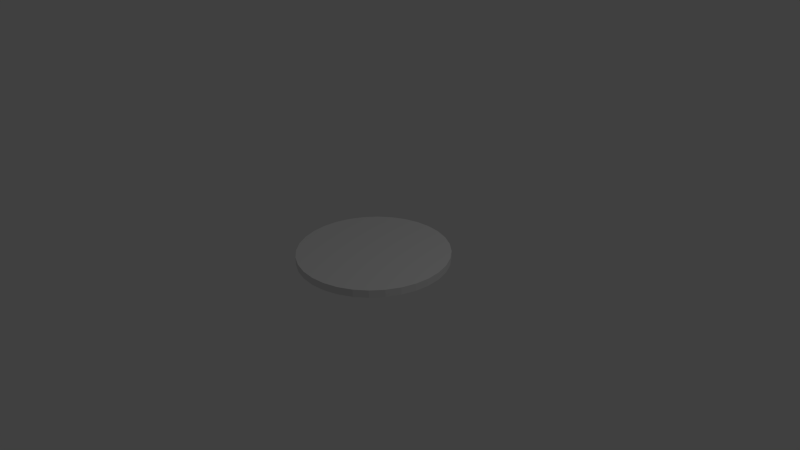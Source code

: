 # Source: Lights.blend  (saved by Blender 2.72.0; exported with 4.5.12 LTS)
import bpy
from mathutils import Matrix  # noqa: F401  (used for matrix-valued properties, if any)

bpy.ops.wm.read_factory_settings(use_empty=True)
scene = bpy.context.scene
scene.name = 'Scene'

# ---- collections
col_collection_1 = bpy.data.collections.new('Collection 1'); scene.collection.children.link(col_collection_1)

# ---- world
world_world = bpy.data.worlds.new('World'); scene.world = world_world
world_world.color = (0.05088, 0.05088, 0.05088)
world_world.use_sun_shadow = False
world_world.sun_shadow_jitter_overblur = 0.0
world_world.cycles.sampling_method = 'MANUAL'
world_world.cycles.sample_map_resolution = 256

# ---- cameras
cam_camera = bpy.data.cameras.new('Camera')
cam_camera.clip_end = 100.0
cam_camera.lens = 35.0
cam_camera.sensor_width = 32.0
cam_camera.sensor_height = 18.0
cam_camera.ortho_scale = 7.314
cam_camera.dof.focus_distance = 0.0
cam_camera.dof.aperture_fstop = 128.0

# ---- lights
light_lamp = bpy.data.lights.new('Lamp', 'POINT')
light_lamp.transmission_factor = 0.0
light_lamp.cutoff_distance = 30.0
light_lamp.energy = 100.0
light_lamp.shadow_buffer_clip_start = 1.001
light_lamp.shadow_soft_size = 0.1
light_lamp.shadow_maximum_resolution = 0.006
light_lamp.use_absolute_resolution = True
light_lamp.cycles.use_multiple_importance_sampling = False

# ---- meshes
me_cylinder = bpy.data.meshes.new('Cylinder')
me_cylinder.from_pydata([(0.0, 1.0, -0.05), (0.0, 1.0, 0.05), (0.1951, 0.9808, -0.05), (0.1951, 0.9808, 0.05), (0.3827, 0.9239, -0.05), (0.3827, 0.9239, 0.05), (0.5556, 0.8315, -0.05), (0.5556, 0.8315, 0.05), (0.7071, 0.7071, -0.05), (0.7071, 0.7071, 0.05), (0.8315, 0.5556, -0.05), (0.8315, 0.5556, 0.05), (0.9239, 0.3827, -0.05), (0.9239, 0.3827, 0.05), (0.9808, 0.1951, -0.05), (0.9808, 0.1951, 0.05), (1.0, 7.55e-08, -0.05), (1.0, 7.55e-08, 0.05), (0.9808, -0.1951, -0.05), (0.9808, -0.1951, 0.05), (0.9239, -0.3827, -0.05), (0.9239, -0.3827, 0.05), (0.8315, -0.5556, -0.05), (0.8315, -0.5556, 0.05), (0.7071, -0.7071, -0.05), (0.7071, -0.7071, 0.05), (0.5556, -0.8315, -0.05), (0.5556, -0.8315, 0.05), (0.3827, -0.9239, -0.05), (0.3827, -0.9239, 0.05), (0.1951, -0.9808, -0.05), (0.1951, -0.9808, 0.05), (-3.258e-07, -1.0, -0.05), (-3.258e-07, -1.0, 0.05), (-0.1951, -0.9808, -0.05), (-0.1951, -0.9808, 0.05), (-0.3827, -0.9239, -0.05), (-0.3827, -0.9239, 0.05), (-0.5556, -0.8315, -0.05), (-0.5556, -0.8315, 0.05), (-0.7071, -0.7071, -0.05), (-0.7071, -0.7071, 0.05), (-0.8315, -0.5556, -0.05), (-0.8315, -0.5556, 0.05), (-0.9239, -0.3827, -0.05), (-0.9239, -0.3827, 0.05), (-0.9808, -0.1951, -0.05), (-0.9808, -0.1951, 0.05), (-1.0, 9.656e-07, -0.05), (-1.0, 9.656e-07, 0.05), (-0.9808, 0.1951, -0.05), (-0.9808, 0.1951, 0.05), (-0.9239, 0.3827, -0.05), (-0.9239, 0.3827, 0.05), (-0.8315, 0.5556, -0.05), (-0.8315, 0.5556, 0.05), (-0.7071, 0.7071, -0.05), (-0.7071, 0.7071, 0.05), (-0.5556, 0.8315, -0.05), (-0.5556, 0.8315, 0.05), (-0.3827, 0.9239, -0.05), (-0.3827, 0.9239, 0.05), (-0.1951, 0.9808, -0.05), (-0.1951, 0.9808, 0.05)], [], [(0, 1, 3, 2), (2, 3, 5, 4), (4, 5, 7, 6), (6, 7, 9, 8), (8, 9, 11, 10), (10, 11, 13, 12), (12, 13, 15, 14), (14, 15, 17, 16), (16, 17, 19, 18), (18, 19, 21, 20), (20, 21, 23, 22), (22, 23, 25, 24), (24, 25, 27, 26), (26, 27, 29, 28), (28, 29, 31, 30), (30, 31, 33, 32), (32, 33, 35, 34), (34, 35, 37, 36), (36, 37, 39, 38), (38, 39, 41, 40), (40, 41, 43, 42), (42, 43, 45, 44), (44, 45, 47, 46), (46, 47, 49, 48), (48, 49, 51, 50), (50, 51, 53, 52), (52, 53, 55, 54), (54, 55, 57, 56), (56, 57, 59, 58), (58, 59, 61, 60), (3, 1, 63, 61, 59, 57, 55, 53, 51, 49, 47, 45, 43, 41, 39, 37, 35, 33, 31, 29, 27, 25, 23, 21, 19, 17, 15, 13, 11, 9, 7, 5), (62, 63, 1, 0), (60, 61, 63, 62), (0, 2, 4, 6, 8, 10, 12, 14, 16, 18, 20, 22, 24, 26, 28, 30, 32, 34, 36, 38, 40, 42, 44, 46, 48, 50, 52, 54, 56, 58, 60, 62)])
_uv = me_cylinder.uv_layers.new(name='UVMap')
_uv.uv.foreach_set('vector', [0.5625, 0.6508, 0.5625, 0.6349, 0.5937, 0.6349, 0.5937, 0.6508, 0.5937, 0.6508, 0.5937, 0.6349, 0.625, 0.6349, 0.625, 0.6508, 0.625, 0.6508, 0.625, 0.6349, 0.6562, 0.6349, 0.6562, 0.6508, 0.6562, 0.6508, 0.6562, 0.6349, 0.6875, 0.6349, 0.6875, 0.6508, 0.6875, 0.6508, 0.6875, 0.6349, 0.7187, 0.6349, 0.7187, 0.6508, 0.7187, 0.6508, 0.7187, 0.6349, 0.75, 0.6349, 0.75, 0.6508, 0.75, 0.6508, 0.75, 0.6349, 0.7812, 0.6349, 0.7812, 0.6508, 0.7812, 0.6508, 0.7812, 0.6349, 0.8125, 0.6349, 0.8125, 0.6508, 0.8125, 0.6508, 0.8125, 0.6349, 0.8437, 0.6349, 0.8437, 0.6508, 0.8437, 0.6508, 0.8437, 0.6349, 0.8749, 0.6349, 0.8749, 0.6508, 0.8749, 0.6508, 0.8749, 0.6349, 0.9062, 0.6349, 0.9062, 0.6508, 0.9062, 0.6508, 0.9062, 0.6349, 0.9374, 0.6349, 0.9374, 0.6508, 0.9374, 0.6508, 0.9374, 0.6349, 0.9687, 0.6349, 0.9687, 0.6508, 0.9687, 0.6508, 0.9687, 0.6349, 0.9999, 0.6349, 0.9999, 0.6508, 7.619e-05, 0.6508, 7.607e-05, 0.6349, 0.03132, 0.6349, 0.03132, 0.6508, 0.03132, 0.6508, 0.03132, 0.6349, 0.06257, 0.6349, 0.06257, 0.6508, 0.06257, 0.6508, 0.06257, 0.6349, 0.09381, 0.6349, 0.09381, 0.6508, 0.09381, 0.6508, 0.09381, 0.6349, 0.1251, 0.6349, 0.1251, 0.6508, 0.1251, 0.6508, 0.1251, 0.6349, 0.1563, 0.6349, 0.1563, 0.6508, 0.1563, 0.6508, 0.1563, 0.6349, 0.1875, 0.6349, 0.1875, 0.6508, 0.1875, 0.6508, 0.1875, 0.6349, 0.2188, 0.6349, 0.2188, 0.6508, 0.2188, 0.6508, 0.2188, 0.6349, 0.25, 0.6349, 0.25, 0.6508, 0.25, 0.6508, 0.25, 0.6349, 0.2813, 0.6349, 0.2813, 0.6508, 0.2813, 0.6508, 0.2813, 0.6349, 0.3125, 0.6349, 0.3125, 0.6508, 0.3125, 0.6508, 0.3125, 0.6349, 0.3438, 0.6349, 0.3438, 0.6508, 0.3438, 0.6508, 0.3438, 0.6349, 0.375, 0.6349, 0.375, 0.6508, 0.375, 0.6508, 0.375, 0.6349, 0.4063, 0.6349, 0.4063, 0.6508, 0.4063, 0.6508, 0.4063, 0.6349, 0.4375, 0.6349, 0.4375, 0.6508, 0.4375, 0.6508, 0.4375, 0.6349, 0.4688, 0.6349, 0.4688, 0.6508, 0.4688, 0.6508, 0.4688, 0.6349, 0.5, 0.6349, 0.5, 0.6508, 0.2819, 0.5772, 0.2598, 0.5993, 0.2338, 0.6167, 0.205, 0.6286, 0.1743, 0.6347, 0.1431, 0.6347, 0.1124, 0.6286, 0.08356, 0.6167, 0.05758, 0.5993, 0.03549, 0.5772, 0.01813, 0.5512, 0.006172, 0.5224, 7.607e-05, 0.4917, 7.608e-05, 0.4605, 0.006172, 0.4298, 0.01813, 0.401, 0.03549, 0.375, 0.05758, 0.3529, 0.08356, 0.3355, 0.1124, 0.3236, 0.1431, 0.3175, 0.1743, 0.3175, 0.205, 0.3236, 0.2338, 0.3355, 0.2598, 0.3529, 0.2819, 0.375, 0.2993, 0.401, 0.3112, 0.4298, 0.3173, 0.4605, 0.3173, 0.4917, 0.3112, 0.5224, 0.2993, 0.5512, 0.5312, 0.6508, 0.5312, 0.6349, 0.5625, 0.6349, 0.5625, 0.6508, 0.5, 0.6508, 0.5, 0.6349, 0.5312, 0.6349, 0.5312, 0.6508, 0.05758, 0.03549, 0.08356, 0.01813, 0.1124, 0.006172, 0.1431, 7.619e-05, 0.1743, 7.607e-05, 0.205, 0.006172, 0.2338, 0.01813, 0.2598, 0.03549, 0.2819, 0.05758, 0.2993, 0.08356, 0.3112, 0.1124, 0.3173, 0.1431, 0.3173, 0.1743, 0.3112, 0.205, 0.2993, 0.2338, 0.2819, 0.2598, 0.2598, 0.2819, 0.2338, 0.2993, 0.205, 0.3112, 0.1743, 0.3173, 0.1431, 0.3173, 0.1124, 0.3112, 0.08356, 0.2993, 0.05758, 0.2819, 0.03549, 0.2598, 0.01813, 0.2338, 0.006172, 0.205, 7.607e-05, 0.1743, 7.608e-05, 0.1431, 0.006172, 0.1124, 0.01813, 0.08356, 0.03549, 0.05758])
me_cylinder.use_remesh_preserve_volume = False
me_cylinder.use_remesh_preserve_attributes = False
me_cylinder.use_mirror_vertex_groups = False
me_cylinder.update()

# ---- objects
ob_cylinder = bpy.data.objects.new('Cylinder', me_cylinder)
ob_lamp = bpy.data.objects.new('Lamp', light_lamp)
ob_camera = bpy.data.objects.new('Camera', cam_camera)

# ---- transforms, parenting, visibility, modifiers, constraints
ob_cylinder.location = (0.0, 0.0, 0.0)
ob_cylinder.lineart.crease_threshold = 0.0
ob_lamp.location = (4.076, 1.005, 5.904)
ob_lamp.rotation_euler = (0.6503, 0.05522, 1.866)
ob_lamp.lock_rotations_4d = False
ob_lamp.empty_display_type = 'ARROWS'
ob_lamp.color = (0.0, 0.0, 0.0, 0.0)
ob_lamp.lineart.crease_threshold = 0.0
ob_camera.location = (7.481, -6.508, 5.344)
ob_camera.rotation_euler = (1.109, 0.01082, 0.8149)
ob_camera.lock_rotations_4d = False
ob_camera.empty_display_type = 'ARROWS'
ob_camera.color = (0.0, 0.0, 0.0, 0.0)
ob_camera.display_type = 'WIRE'
ob_camera.lineart.crease_threshold = 0.0

# ---- collection membership
col_collection_1.objects.link(ob_cylinder)
col_collection_1.objects.link(ob_lamp)
col_collection_1.objects.link(ob_camera)

# ---- scene / render settings (as saved in the file)
scene.camera = ob_camera
scene.frame_start = 1; scene.frame_end = 250; scene.frame_set(1)
scene.render.engine = 'BLENDER_EEVEE_NEXT'
scene.render.resolution_percentage = 50
scene.render.dither_intensity = 0.0
scene.cycles.use_denoising = False
scene.cycles.samples = 10
scene.cycles.sampling_pattern = 'TABULATED_SOBOL'
scene.cycles.light_sampling_threshold = 0.0
scene.cycles.use_adaptive_sampling = False
scene.cycles.use_light_tree = False
scene.cycles.blur_glossy = 0.0
scene.cycles.pixel_filter_type = 'GAUSSIAN'
scene.cycles.sample_clamp_indirect = 0.0
scene.view_settings.view_transform = 'Standard'
bpy.context.view_layer.update()
